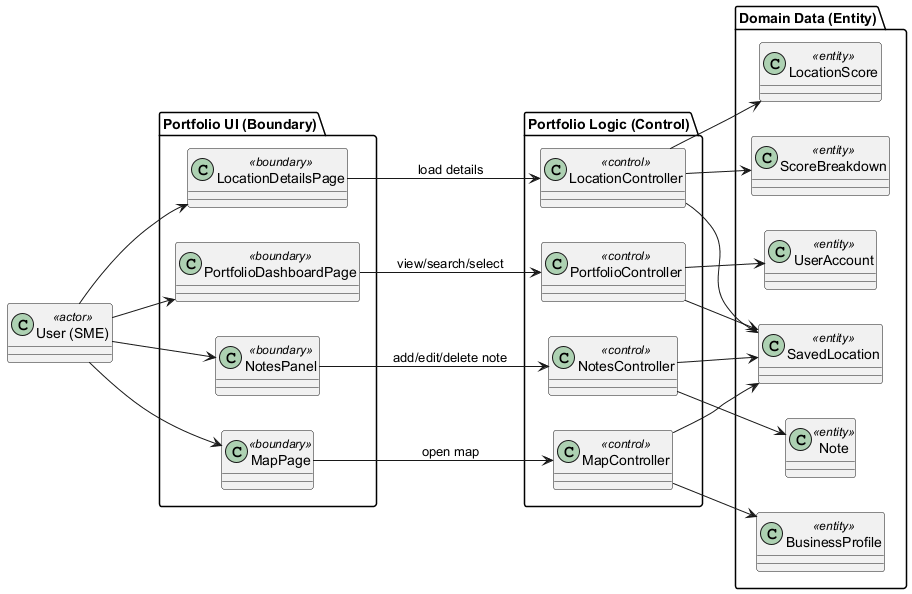

The diagram above was rendered by PlantUML. Its source (embedded in the PNG):
@startuml
left to right direction

class "User (SME)" as User <<actor>>

package "Portfolio UI (Boundary)" {
  class "PortfolioDashboardPage" as B_Dashboard <<boundary>>
  class "LocationDetailsPage" as B_Details <<boundary>>
  class "NotesPanel" as B_Notes <<boundary>>
  class "MapPage" as B_Map <<boundary>>
}

package "Portfolio Logic (Control)" {
  class "PortfolioController" as C_Portfolio <<control>>
  class "LocationController" as C_Location <<control>>
  class "NotesController" as C_Notes <<control>>
  class "MapController" as C_Map <<control>>
}

package "Domain Data (Entity)" {
  class "UserAccount" as E_User <<entity>>
  class "SavedLocation" as E_Saved <<entity>>
  class "LocationScore" as E_Score <<entity>>
  class "ScoreBreakdown" as E_Breakdown <<entity>>
  class "Note" as E_Note <<entity>>
  class "BusinessProfile" as E_Profile <<entity>>
}

' User interactions with boundaries
User --> B_Dashboard
User --> B_Details
User --> B_Notes
User --> B_Map

' Boundaries call controls
B_Dashboard --> C_Portfolio : view/search/select
B_Details --> C_Location : load details
B_Notes --> C_Notes : add/edit/delete note
B_Map --> C_Map : open map

' Controls use entities
C_Portfolio --> E_User
C_Portfolio --> E_Saved
C_Location --> E_Saved
C_Location --> E_Score
C_Location --> E_Breakdown
C_Notes --> E_Note
C_Notes --> E_Saved
C_Map --> E_Saved
C_Map --> E_Profile

@enduml